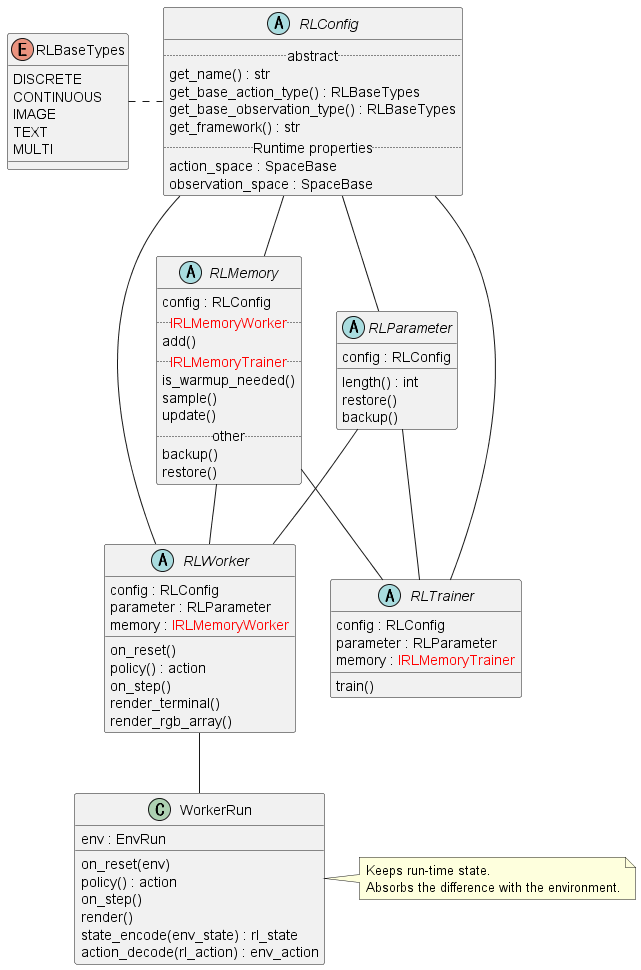

The diagram above was rendered by PlantUML. Its source (embedded in the PNG):
@startuml class_rl

enum RLBaseTypes {
    DISCRETE
    CONTINUOUS
    IMAGE
    TEXT
    MULTI
}


abstract RLConfig {
    .. abstract ..
    get_name() : str
    get_base_action_type() : RLBaseTypes
    get_base_observation_type() : RLBaseTypes
    get_framework() : str
    .. Runtime properties ..
    action_space : SpaceBase
    observation_space : SpaceBase
}


abstract RLMemory {
    config : RLConfig
    .. <color red>IRLMemoryWorker</color> ..
    add()
    .. <color red>IRLMemoryTrainer</color> ..
    is_warmup_needed()
    sample()
    update()
    .. other ..
    backup()
    restore()
}


abstract RLParameter {
    config : RLConfig
    length() : int
    restore()
    backup()
}


abstract RLTrainer {
    config : RLConfig
    parameter : RLParameter
    memory : <color red>IRLMemoryTrainer</color>
    train()
}


abstract RLWorker {
    config : RLConfig
    parameter : RLParameter
    memory : <color red>IRLMemoryWorker</color>
    on_reset()
    policy() : action
    on_step()
    render_terminal()
    render_rgb_array()
}
RLWorker -- WorkerRun


class WorkerRun {
    env : EnvRun
    on_reset(env)
    policy() : action
    on_step()
    render()
    state_encode(env_state) : rl_state
    action_decode(rl_action) : env_action
}
note "Keeps run-time state.\nAbsorbs the difference with the environment." as WorkerRunMemo
WorkerRun . WorkerRunMemo

RLBaseTypes . RLConfig

RLConfig --- RLWorker
RLConfig --- RLTrainer
RLConfig -- RLParameter
RLConfig -- RLMemory

RLParameter -- RLWorker
RLParameter -- RLTrainer
RLMemory -- RLWorker
RLMemory -- RLTrainer

@enduml